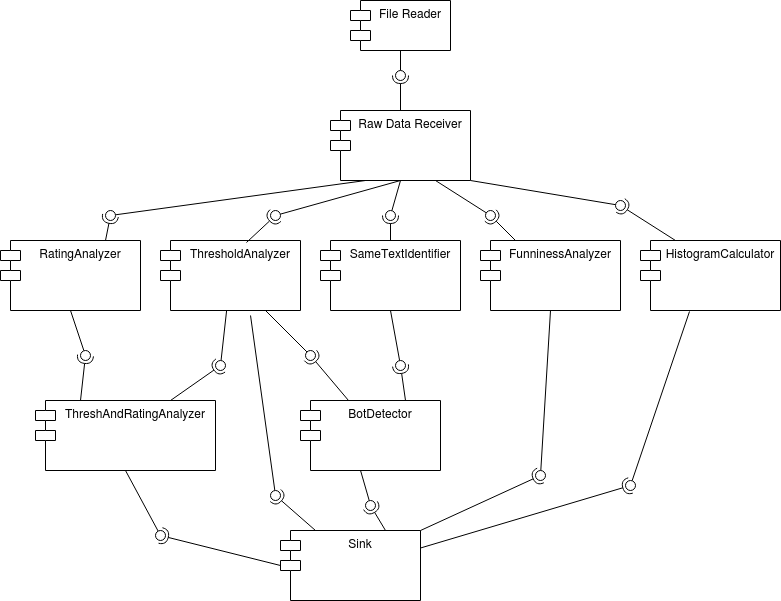

The diagram above was exported from draw.io. Its source (the exported page's mxGraphModel, read from the mxfile embedded in the PNG):
<mxGraphModel dx="1422" dy="807" grid="1" gridSize="10" guides="1" tooltips="1" connect="1" arrows="1" fold="1" page="1" pageScale="1" pageWidth="850" pageHeight="1100" math="0" shadow="0">
  <root>
    <mxCell id="0" />
    <mxCell id="1" parent="0" />
    <mxCell id="Mib3k_Z599ua97XCsE02-2" value="File Reader" style="shape=module;align=left;spacingLeft=20;align=center;verticalAlign=top;" vertex="1" parent="1">
      <mxGeometry x="390" y="210" width="100" height="50" as="geometry" />
    </mxCell>
    <mxCell id="Mib3k_Z599ua97XCsE02-3" value="Raw Data Receiver" style="shape=module;align=left;spacingLeft=20;align=center;verticalAlign=top;" vertex="1" parent="1">
      <mxGeometry x="370" y="320" width="140" height="70" as="geometry" />
    </mxCell>
    <mxCell id="Mib3k_Z599ua97XCsE02-5" value="" style="rounded=0;orthogonalLoop=1;jettySize=auto;html=1;endArrow=none;endFill=0;exitX=0.5;exitY=1;exitDx=0;exitDy=0;" edge="1" target="Mib3k_Z599ua97XCsE02-7" parent="1" source="Mib3k_Z599ua97XCsE02-2">
      <mxGeometry relative="1" as="geometry">
        <mxPoint x="380" y="295" as="sourcePoint" />
      </mxGeometry>
    </mxCell>
    <mxCell id="Mib3k_Z599ua97XCsE02-6" value="" style="rounded=0;orthogonalLoop=1;jettySize=auto;html=1;endArrow=halfCircle;endFill=0;entryX=0.5;entryY=0.5;entryDx=0;entryDy=0;endSize=6;strokeWidth=1;exitX=0.5;exitY=0;exitDx=0;exitDy=0;" edge="1" target="Mib3k_Z599ua97XCsE02-7" parent="1" source="Mib3k_Z599ua97XCsE02-3">
      <mxGeometry relative="1" as="geometry">
        <mxPoint x="420" y="295" as="sourcePoint" />
      </mxGeometry>
    </mxCell>
    <mxCell id="Mib3k_Z599ua97XCsE02-7" value="" style="ellipse;whiteSpace=wrap;html=1;fontFamily=Helvetica;fontSize=12;fontColor=#000000;align=center;strokeColor=#000000;fillColor=#ffffff;points=[];aspect=fixed;resizable=0;" vertex="1" parent="1">
      <mxGeometry x="435" y="280" width="10" height="10" as="geometry" />
    </mxCell>
    <mxCell id="Mib3k_Z599ua97XCsE02-8" value="RatingAnalyzer" style="shape=module;align=left;spacingLeft=20;align=center;verticalAlign=top;" vertex="1" parent="1">
      <mxGeometry x="40" y="450" width="140" height="70" as="geometry" />
    </mxCell>
    <mxCell id="Mib3k_Z599ua97XCsE02-12" value="" style="rounded=0;orthogonalLoop=1;jettySize=auto;html=1;endArrow=none;endFill=0;exitX=0.25;exitY=1;exitDx=0;exitDy=0;" edge="1" target="Mib3k_Z599ua97XCsE02-14" parent="1" source="Mib3k_Z599ua97XCsE02-3">
      <mxGeometry relative="1" as="geometry">
        <mxPoint x="130" y="425" as="sourcePoint" />
      </mxGeometry>
    </mxCell>
    <mxCell id="Mib3k_Z599ua97XCsE02-13" value="" style="rounded=0;orthogonalLoop=1;jettySize=auto;html=1;endArrow=halfCircle;endFill=0;entryX=0.5;entryY=0.5;entryDx=0;entryDy=0;endSize=6;strokeWidth=1;exitX=0.75;exitY=0;exitDx=0;exitDy=0;" edge="1" target="Mib3k_Z599ua97XCsE02-14" parent="1" source="Mib3k_Z599ua97XCsE02-8">
      <mxGeometry relative="1" as="geometry">
        <mxPoint x="170" y="425" as="sourcePoint" />
      </mxGeometry>
    </mxCell>
    <mxCell id="Mib3k_Z599ua97XCsE02-14" value="" style="ellipse;whiteSpace=wrap;html=1;fontFamily=Helvetica;fontSize=12;fontColor=#000000;align=center;strokeColor=#000000;fillColor=#ffffff;points=[];aspect=fixed;resizable=0;" vertex="1" parent="1">
      <mxGeometry x="145" y="420" width="10" height="10" as="geometry" />
    </mxCell>
    <mxCell id="Mib3k_Z599ua97XCsE02-15" value="ThresholdAnalyzer" style="shape=module;align=left;spacingLeft=20;align=center;verticalAlign=top;" vertex="1" parent="1">
      <mxGeometry x="200" y="450" width="140" height="70" as="geometry" />
    </mxCell>
    <mxCell id="Mib3k_Z599ua97XCsE02-16" value="" style="rounded=0;orthogonalLoop=1;jettySize=auto;html=1;endArrow=none;endFill=0;exitX=0.5;exitY=1;exitDx=0;exitDy=0;" edge="1" target="Mib3k_Z599ua97XCsE02-18" parent="1" source="Mib3k_Z599ua97XCsE02-3">
      <mxGeometry relative="1" as="geometry">
        <mxPoint x="265" y="425" as="sourcePoint" />
      </mxGeometry>
    </mxCell>
    <mxCell id="Mib3k_Z599ua97XCsE02-17" value="" style="rounded=0;orthogonalLoop=1;jettySize=auto;html=1;endArrow=halfCircle;endFill=0;entryX=0.5;entryY=0.5;entryDx=0;entryDy=0;endSize=6;strokeWidth=1;exitX=0.614;exitY=0.029;exitDx=0;exitDy=0;exitPerimeter=0;" edge="1" target="Mib3k_Z599ua97XCsE02-18" parent="1" source="Mib3k_Z599ua97XCsE02-15">
      <mxGeometry relative="1" as="geometry">
        <mxPoint x="305" y="425" as="sourcePoint" />
      </mxGeometry>
    </mxCell>
    <mxCell id="Mib3k_Z599ua97XCsE02-18" value="" style="ellipse;whiteSpace=wrap;html=1;fontFamily=Helvetica;fontSize=12;fontColor=#000000;align=center;strokeColor=#000000;fillColor=#ffffff;points=[];aspect=fixed;resizable=0;" vertex="1" parent="1">
      <mxGeometry x="310" y="420" width="10" height="10" as="geometry" />
    </mxCell>
    <mxCell id="Mib3k_Z599ua97XCsE02-19" value="SameTextIdentifier" style="shape=module;align=left;spacingLeft=20;align=center;verticalAlign=top;" vertex="1" parent="1">
      <mxGeometry x="360" y="450" width="140" height="70" as="geometry" />
    </mxCell>
    <mxCell id="Mib3k_Z599ua97XCsE02-20" value="" style="rounded=0;orthogonalLoop=1;jettySize=auto;html=1;endArrow=none;endFill=0;exitX=0.5;exitY=1;exitDx=0;exitDy=0;" edge="1" target="Mib3k_Z599ua97XCsE02-22" parent="1" source="Mib3k_Z599ua97XCsE02-3">
      <mxGeometry relative="1" as="geometry">
        <mxPoint x="385" y="425" as="sourcePoint" />
      </mxGeometry>
    </mxCell>
    <mxCell id="Mib3k_Z599ua97XCsE02-21" value="" style="rounded=0;orthogonalLoop=1;jettySize=auto;html=1;endArrow=halfCircle;endFill=0;endSize=6;strokeWidth=1;exitX=0.5;exitY=0;exitDx=0;exitDy=0;" edge="1" parent="1" source="Mib3k_Z599ua97XCsE02-19">
      <mxGeometry relative="1" as="geometry">
        <mxPoint x="425" y="425" as="sourcePoint" />
        <mxPoint x="430" y="425" as="targetPoint" />
      </mxGeometry>
    </mxCell>
    <mxCell id="Mib3k_Z599ua97XCsE02-22" value="" style="ellipse;whiteSpace=wrap;html=1;fontFamily=Helvetica;fontSize=12;fontColor=#000000;align=center;strokeColor=#000000;fillColor=#ffffff;points=[];aspect=fixed;resizable=0;" vertex="1" parent="1">
      <mxGeometry x="425" y="420" width="10" height="10" as="geometry" />
    </mxCell>
    <mxCell id="Mib3k_Z599ua97XCsE02-23" value="FunninessAnalyzer" style="shape=module;align=left;spacingLeft=20;align=center;verticalAlign=top;" vertex="1" parent="1">
      <mxGeometry x="520" y="450" width="140" height="70" as="geometry" />
    </mxCell>
    <mxCell id="Mib3k_Z599ua97XCsE02-24" value="HistogramCalculator" style="shape=module;align=left;spacingLeft=20;align=center;verticalAlign=top;" vertex="1" parent="1">
      <mxGeometry x="680" y="450" width="140" height="70" as="geometry" />
    </mxCell>
    <mxCell id="Mib3k_Z599ua97XCsE02-26" value="" style="rounded=0;orthogonalLoop=1;jettySize=auto;html=1;endArrow=none;endFill=0;exitX=0.75;exitY=1;exitDx=0;exitDy=0;" edge="1" target="Mib3k_Z599ua97XCsE02-28" parent="1" source="Mib3k_Z599ua97XCsE02-3">
      <mxGeometry relative="1" as="geometry">
        <mxPoint x="510" y="425" as="sourcePoint" />
      </mxGeometry>
    </mxCell>
    <mxCell id="Mib3k_Z599ua97XCsE02-27" value="" style="rounded=0;orthogonalLoop=1;jettySize=auto;html=1;endArrow=halfCircle;endFill=0;entryX=0.5;entryY=0.5;entryDx=0;entryDy=0;endSize=6;strokeWidth=1;exitX=0.25;exitY=0;exitDx=0;exitDy=0;" edge="1" target="Mib3k_Z599ua97XCsE02-28" parent="1" source="Mib3k_Z599ua97XCsE02-23">
      <mxGeometry relative="1" as="geometry">
        <mxPoint x="550" y="425" as="sourcePoint" />
      </mxGeometry>
    </mxCell>
    <mxCell id="Mib3k_Z599ua97XCsE02-28" value="" style="ellipse;whiteSpace=wrap;html=1;fontFamily=Helvetica;fontSize=12;fontColor=#000000;align=center;strokeColor=#000000;fillColor=#ffffff;points=[];aspect=fixed;resizable=0;" vertex="1" parent="1">
      <mxGeometry x="525" y="420" width="10" height="10" as="geometry" />
    </mxCell>
    <mxCell id="Mib3k_Z599ua97XCsE02-29" value="" style="rounded=0;orthogonalLoop=1;jettySize=auto;html=1;endArrow=none;endFill=0;exitX=1;exitY=1;exitDx=0;exitDy=0;" edge="1" target="Mib3k_Z599ua97XCsE02-31" parent="1" source="Mib3k_Z599ua97XCsE02-3">
      <mxGeometry relative="1" as="geometry">
        <mxPoint x="640" y="415" as="sourcePoint" />
      </mxGeometry>
    </mxCell>
    <mxCell id="Mib3k_Z599ua97XCsE02-30" value="" style="rounded=0;orthogonalLoop=1;jettySize=auto;html=1;endArrow=halfCircle;endFill=0;entryX=0.5;entryY=0.5;entryDx=0;entryDy=0;endSize=6;strokeWidth=1;exitX=0.25;exitY=0;exitDx=0;exitDy=0;" edge="1" target="Mib3k_Z599ua97XCsE02-31" parent="1" source="Mib3k_Z599ua97XCsE02-24">
      <mxGeometry relative="1" as="geometry">
        <mxPoint x="680" y="415" as="sourcePoint" />
      </mxGeometry>
    </mxCell>
    <mxCell id="Mib3k_Z599ua97XCsE02-31" value="" style="ellipse;whiteSpace=wrap;html=1;fontFamily=Helvetica;fontSize=12;fontColor=#000000;align=center;strokeColor=#000000;fillColor=#ffffff;points=[];aspect=fixed;resizable=0;" vertex="1" parent="1">
      <mxGeometry x="655" y="410" width="10" height="10" as="geometry" />
    </mxCell>
    <mxCell id="Mib3k_Z599ua97XCsE02-32" value="ThreshAndRatingAnalyzer" style="shape=module;align=left;spacingLeft=20;align=center;verticalAlign=top;" vertex="1" parent="1">
      <mxGeometry x="75" y="610" width="180" height="70" as="geometry" />
    </mxCell>
    <mxCell id="Mib3k_Z599ua97XCsE02-33" value="" style="rounded=0;orthogonalLoop=1;jettySize=auto;html=1;endArrow=none;endFill=0;exitX=0.5;exitY=1;exitDx=0;exitDy=0;" edge="1" target="Mib3k_Z599ua97XCsE02-35" parent="1" source="Mib3k_Z599ua97XCsE02-8">
      <mxGeometry relative="1" as="geometry">
        <mxPoint x="105" y="565" as="sourcePoint" />
      </mxGeometry>
    </mxCell>
    <mxCell id="Mib3k_Z599ua97XCsE02-34" value="" style="rounded=0;orthogonalLoop=1;jettySize=auto;html=1;endArrow=halfCircle;endFill=0;entryX=0.5;entryY=0.5;entryDx=0;entryDy=0;endSize=6;strokeWidth=1;exitX=0.25;exitY=0;exitDx=0;exitDy=0;" edge="1" target="Mib3k_Z599ua97XCsE02-35" parent="1" source="Mib3k_Z599ua97XCsE02-32">
      <mxGeometry relative="1" as="geometry">
        <mxPoint x="145" y="565" as="sourcePoint" />
      </mxGeometry>
    </mxCell>
    <mxCell id="Mib3k_Z599ua97XCsE02-35" value="" style="ellipse;whiteSpace=wrap;html=1;fontFamily=Helvetica;fontSize=12;fontColor=#000000;align=center;strokeColor=#000000;fillColor=#ffffff;points=[];aspect=fixed;resizable=0;" vertex="1" parent="1">
      <mxGeometry x="120" y="560" width="10" height="10" as="geometry" />
    </mxCell>
    <mxCell id="Mib3k_Z599ua97XCsE02-36" value="" style="rounded=0;orthogonalLoop=1;jettySize=auto;html=1;endArrow=none;endFill=0;" edge="1" target="Mib3k_Z599ua97XCsE02-38" parent="1" source="Mib3k_Z599ua97XCsE02-15">
      <mxGeometry relative="1" as="geometry">
        <mxPoint x="240" y="575" as="sourcePoint" />
      </mxGeometry>
    </mxCell>
    <mxCell id="Mib3k_Z599ua97XCsE02-37" value="" style="rounded=0;orthogonalLoop=1;jettySize=auto;html=1;endArrow=halfCircle;endFill=0;entryX=0.5;entryY=0.5;entryDx=0;entryDy=0;endSize=6;strokeWidth=1;exitX=0.75;exitY=0;exitDx=0;exitDy=0;" edge="1" target="Mib3k_Z599ua97XCsE02-38" parent="1" source="Mib3k_Z599ua97XCsE02-32">
      <mxGeometry relative="1" as="geometry">
        <mxPoint x="280" y="575" as="sourcePoint" />
      </mxGeometry>
    </mxCell>
    <mxCell id="Mib3k_Z599ua97XCsE02-38" value="" style="ellipse;whiteSpace=wrap;html=1;fontFamily=Helvetica;fontSize=12;fontColor=#000000;align=center;strokeColor=#000000;fillColor=#ffffff;points=[];aspect=fixed;resizable=0;" vertex="1" parent="1">
      <mxGeometry x="255" y="570" width="10" height="10" as="geometry" />
    </mxCell>
    <mxCell id="Mib3k_Z599ua97XCsE02-39" value="BotDetector" style="shape=module;align=left;spacingLeft=20;align=center;verticalAlign=top;" vertex="1" parent="1">
      <mxGeometry x="340" y="610" width="140" height="70" as="geometry" />
    </mxCell>
    <mxCell id="Mib3k_Z599ua97XCsE02-40" value="" style="rounded=0;orthogonalLoop=1;jettySize=auto;html=1;endArrow=none;endFill=0;exitX=0.75;exitY=1;exitDx=0;exitDy=0;" edge="1" target="Mib3k_Z599ua97XCsE02-42" parent="1" source="Mib3k_Z599ua97XCsE02-15">
      <mxGeometry relative="1" as="geometry">
        <mxPoint x="330" y="565" as="sourcePoint" />
      </mxGeometry>
    </mxCell>
    <mxCell id="Mib3k_Z599ua97XCsE02-41" value="" style="rounded=0;orthogonalLoop=1;jettySize=auto;html=1;endArrow=halfCircle;endFill=0;entryX=0.5;entryY=0.5;entryDx=0;entryDy=0;endSize=6;strokeWidth=1;exitX=0.343;exitY=0;exitDx=0;exitDy=0;exitPerimeter=0;" edge="1" target="Mib3k_Z599ua97XCsE02-42" parent="1" source="Mib3k_Z599ua97XCsE02-39">
      <mxGeometry relative="1" as="geometry">
        <mxPoint x="370" y="565" as="sourcePoint" />
      </mxGeometry>
    </mxCell>
    <mxCell id="Mib3k_Z599ua97XCsE02-42" value="" style="ellipse;whiteSpace=wrap;html=1;fontFamily=Helvetica;fontSize=12;fontColor=#000000;align=center;strokeColor=#000000;fillColor=#ffffff;points=[];aspect=fixed;resizable=0;" vertex="1" parent="1">
      <mxGeometry x="345" y="560" width="10" height="10" as="geometry" />
    </mxCell>
    <mxCell id="Mib3k_Z599ua97XCsE02-43" value="" style="rounded=0;orthogonalLoop=1;jettySize=auto;html=1;endArrow=none;endFill=0;exitX=0.5;exitY=1;exitDx=0;exitDy=0;" edge="1" target="Mib3k_Z599ua97XCsE02-45" parent="1" source="Mib3k_Z599ua97XCsE02-19">
      <mxGeometry relative="1" as="geometry">
        <mxPoint x="420" y="575" as="sourcePoint" />
      </mxGeometry>
    </mxCell>
    <mxCell id="Mib3k_Z599ua97XCsE02-44" value="" style="rounded=0;orthogonalLoop=1;jettySize=auto;html=1;endArrow=halfCircle;endFill=0;entryX=0.5;entryY=0.5;entryDx=0;entryDy=0;endSize=6;strokeWidth=1;exitX=0.75;exitY=0;exitDx=0;exitDy=0;" edge="1" target="Mib3k_Z599ua97XCsE02-45" parent="1" source="Mib3k_Z599ua97XCsE02-39">
      <mxGeometry relative="1" as="geometry">
        <mxPoint x="460" y="575" as="sourcePoint" />
      </mxGeometry>
    </mxCell>
    <mxCell id="Mib3k_Z599ua97XCsE02-45" value="" style="ellipse;whiteSpace=wrap;html=1;fontFamily=Helvetica;fontSize=12;fontColor=#000000;align=center;strokeColor=#000000;fillColor=#ffffff;points=[];aspect=fixed;resizable=0;" vertex="1" parent="1">
      <mxGeometry x="435" y="570" width="10" height="10" as="geometry" />
    </mxCell>
    <mxCell id="Mib3k_Z599ua97XCsE02-46" value="Sink" style="shape=module;align=left;spacingLeft=20;align=center;verticalAlign=top;" vertex="1" parent="1">
      <mxGeometry x="320" y="740" width="140" height="70" as="geometry" />
    </mxCell>
    <mxCell id="Mib3k_Z599ua97XCsE02-47" value="" style="rounded=0;orthogonalLoop=1;jettySize=auto;html=1;endArrow=none;endFill=0;exitX=0.5;exitY=1;exitDx=0;exitDy=0;" edge="1" target="Mib3k_Z599ua97XCsE02-49" parent="1" source="Mib3k_Z599ua97XCsE02-32">
      <mxGeometry relative="1" as="geometry">
        <mxPoint x="180" y="745" as="sourcePoint" />
      </mxGeometry>
    </mxCell>
    <mxCell id="Mib3k_Z599ua97XCsE02-48" value="" style="rounded=0;orthogonalLoop=1;jettySize=auto;html=1;endArrow=halfCircle;endFill=0;entryX=0.5;entryY=0.5;entryDx=0;entryDy=0;endSize=6;strokeWidth=1;exitX=0;exitY=0;exitDx=0;exitDy=35;exitPerimeter=0;" edge="1" target="Mib3k_Z599ua97XCsE02-49" parent="1" source="Mib3k_Z599ua97XCsE02-46">
      <mxGeometry relative="1" as="geometry">
        <mxPoint x="220" y="745" as="sourcePoint" />
      </mxGeometry>
    </mxCell>
    <mxCell id="Mib3k_Z599ua97XCsE02-49" value="" style="ellipse;whiteSpace=wrap;html=1;fontFamily=Helvetica;fontSize=12;fontColor=#000000;align=center;strokeColor=#000000;fillColor=#ffffff;points=[];aspect=fixed;resizable=0;" vertex="1" parent="1">
      <mxGeometry x="195" y="740" width="10" height="10" as="geometry" />
    </mxCell>
    <mxCell id="Mib3k_Z599ua97XCsE02-50" value="" style="rounded=0;orthogonalLoop=1;jettySize=auto;html=1;endArrow=none;endFill=0;exitX=0.643;exitY=1.071;exitDx=0;exitDy=0;exitPerimeter=0;" edge="1" target="Mib3k_Z599ua97XCsE02-52" parent="1" source="Mib3k_Z599ua97XCsE02-15">
      <mxGeometry relative="1" as="geometry">
        <mxPoint x="295" y="705" as="sourcePoint" />
      </mxGeometry>
    </mxCell>
    <mxCell id="Mib3k_Z599ua97XCsE02-51" value="" style="rounded=0;orthogonalLoop=1;jettySize=auto;html=1;endArrow=halfCircle;endFill=0;entryX=0.5;entryY=0.5;entryDx=0;entryDy=0;endSize=6;strokeWidth=1;exitX=0.25;exitY=0;exitDx=0;exitDy=0;" edge="1" target="Mib3k_Z599ua97XCsE02-52" parent="1" source="Mib3k_Z599ua97XCsE02-46">
      <mxGeometry relative="1" as="geometry">
        <mxPoint x="335" y="705" as="sourcePoint" />
      </mxGeometry>
    </mxCell>
    <mxCell id="Mib3k_Z599ua97XCsE02-52" value="" style="ellipse;whiteSpace=wrap;html=1;fontFamily=Helvetica;fontSize=12;fontColor=#000000;align=center;strokeColor=#000000;fillColor=#ffffff;points=[];aspect=fixed;resizable=0;" vertex="1" parent="1">
      <mxGeometry x="310" y="700" width="10" height="10" as="geometry" />
    </mxCell>
    <mxCell id="Mib3k_Z599ua97XCsE02-53" value="" style="rounded=0;orthogonalLoop=1;jettySize=auto;html=1;endArrow=none;endFill=0;exitX=0.429;exitY=1;exitDx=0;exitDy=0;exitPerimeter=0;" edge="1" target="Mib3k_Z599ua97XCsE02-55" parent="1" source="Mib3k_Z599ua97XCsE02-39">
      <mxGeometry relative="1" as="geometry">
        <mxPoint x="390" y="715" as="sourcePoint" />
      </mxGeometry>
    </mxCell>
    <mxCell id="Mib3k_Z599ua97XCsE02-54" value="" style="rounded=0;orthogonalLoop=1;jettySize=auto;html=1;endArrow=halfCircle;endFill=0;entryX=0.5;entryY=0.5;entryDx=0;entryDy=0;endSize=6;strokeWidth=1;exitX=0.75;exitY=0;exitDx=0;exitDy=0;" edge="1" target="Mib3k_Z599ua97XCsE02-55" parent="1" source="Mib3k_Z599ua97XCsE02-46">
      <mxGeometry relative="1" as="geometry">
        <mxPoint x="430" y="715" as="sourcePoint" />
      </mxGeometry>
    </mxCell>
    <mxCell id="Mib3k_Z599ua97XCsE02-55" value="" style="ellipse;whiteSpace=wrap;html=1;fontFamily=Helvetica;fontSize=12;fontColor=#000000;align=center;strokeColor=#000000;fillColor=#ffffff;points=[];aspect=fixed;resizable=0;" vertex="1" parent="1">
      <mxGeometry x="405" y="710" width="10" height="10" as="geometry" />
    </mxCell>
    <mxCell id="Mib3k_Z599ua97XCsE02-56" value="" style="rounded=0;orthogonalLoop=1;jettySize=auto;html=1;endArrow=none;endFill=0;exitX=0.5;exitY=1;exitDx=0;exitDy=0;" edge="1" target="Mib3k_Z599ua97XCsE02-58" parent="1" source="Mib3k_Z599ua97XCsE02-23">
      <mxGeometry relative="1" as="geometry">
        <mxPoint x="560" y="685" as="sourcePoint" />
      </mxGeometry>
    </mxCell>
    <mxCell id="Mib3k_Z599ua97XCsE02-57" value="" style="rounded=0;orthogonalLoop=1;jettySize=auto;html=1;endArrow=halfCircle;endFill=0;entryX=0.5;entryY=0.5;entryDx=0;entryDy=0;endSize=6;strokeWidth=1;exitX=1;exitY=0;exitDx=0;exitDy=0;" edge="1" target="Mib3k_Z599ua97XCsE02-58" parent="1" source="Mib3k_Z599ua97XCsE02-46">
      <mxGeometry relative="1" as="geometry">
        <mxPoint x="600" y="685" as="sourcePoint" />
      </mxGeometry>
    </mxCell>
    <mxCell id="Mib3k_Z599ua97XCsE02-58" value="" style="ellipse;whiteSpace=wrap;html=1;fontFamily=Helvetica;fontSize=12;fontColor=#000000;align=center;strokeColor=#000000;fillColor=#ffffff;points=[];aspect=fixed;resizable=0;" vertex="1" parent="1">
      <mxGeometry x="575" y="680" width="10" height="10" as="geometry" />
    </mxCell>
    <mxCell id="Mib3k_Z599ua97XCsE02-59" value="" style="rounded=0;orthogonalLoop=1;jettySize=auto;html=1;endArrow=none;endFill=0;exitX=0.35;exitY=1.014;exitDx=0;exitDy=0;exitPerimeter=0;" edge="1" target="Mib3k_Z599ua97XCsE02-61" parent="1" source="Mib3k_Z599ua97XCsE02-24">
      <mxGeometry relative="1" as="geometry">
        <mxPoint x="650" y="695" as="sourcePoint" />
      </mxGeometry>
    </mxCell>
    <mxCell id="Mib3k_Z599ua97XCsE02-60" value="" style="rounded=0;orthogonalLoop=1;jettySize=auto;html=1;endArrow=halfCircle;endFill=0;entryX=0.5;entryY=0.5;entryDx=0;entryDy=0;endSize=6;strokeWidth=1;exitX=1;exitY=0.25;exitDx=0;exitDy=0;" edge="1" target="Mib3k_Z599ua97XCsE02-61" parent="1" source="Mib3k_Z599ua97XCsE02-46">
      <mxGeometry relative="1" as="geometry">
        <mxPoint x="690" y="695" as="sourcePoint" />
      </mxGeometry>
    </mxCell>
    <mxCell id="Mib3k_Z599ua97XCsE02-61" value="" style="ellipse;whiteSpace=wrap;html=1;fontFamily=Helvetica;fontSize=12;fontColor=#000000;align=center;strokeColor=#000000;fillColor=#ffffff;points=[];aspect=fixed;resizable=0;" vertex="1" parent="1">
      <mxGeometry x="665" y="690" width="10" height="10" as="geometry" />
    </mxCell>
  </root>
</mxGraphModel>